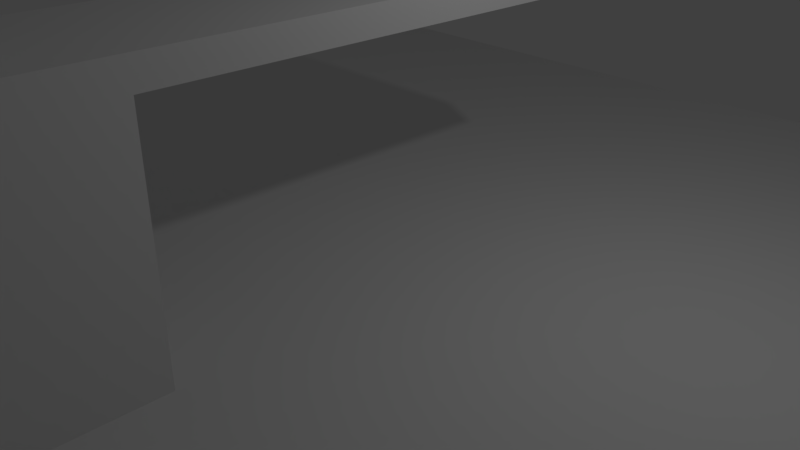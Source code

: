 # Source: 14_Extremes_Challenge.blend  (saved by Blender 2.79.0; exported with 4.5.12 LTS)
import bpy
from mathutils import Matrix  # noqa: F401  (used for matrix-valued properties, if any)

bpy.ops.wm.read_factory_settings(use_empty=True)
scene = bpy.context.scene
scene.name = 'Scene'

# ---- collections
col_collection_1 = bpy.data.collections.new('Collection 1'); scene.collection.children.link(col_collection_1)

# ---- world
world_world = bpy.data.worlds.new('World'); scene.world = world_world
world_world.color = (0.05088, 0.05088, 0.05088)
world_world.use_sun_shadow = False
world_world.sun_shadow_jitter_overblur = 0.0
world_world.cycles.sampling_method = 'MANUAL'

# ---- cameras
cam_camera = bpy.data.cameras.new('Camera')
cam_camera.clip_end = 100.0
cam_camera.lens = 35.0
cam_camera.sensor_width = 32.0
cam_camera.sensor_height = 18.0
cam_camera.ortho_scale = 7.314
cam_camera.dof.focus_distance = 0.0
cam_camera.dof.aperture_fstop = 128.0

# ---- lights
light_lamp = bpy.data.lights.new('Lamp', 'POINT')
light_lamp.transmission_factor = 0.0
light_lamp.cutoff_distance = 30.0
light_lamp.energy = 100.0
light_lamp.shadow_buffer_clip_start = 1.001
light_lamp.shadow_soft_size = 0.1
light_lamp.shadow_maximum_resolution = 0.006
light_lamp.use_absolute_resolution = True

# ---- meshes
me_sphere = bpy.data.meshes.new('Sphere')
me_sphere.from_pydata([(0.0, -2.655e-07, -0.8149), (0.03102, 0.1559, 0.7993), (0.06084, 0.3059, 0.7529), (0.08833, 0.444, 0.6776), (0.1124, 0.5652, 0.5762), (0.1322, 0.6646, 0.4527), (0.1469, 0.7384, 0.3119), (0.1559, 0.7839, 0.159), (0.159, 0.7993, 6.152e-08), (0.1559, 0.7839, -0.159), (0.1469, 0.7384, -0.3119), (0.1322, 0.6646, -0.4527), (0.1124, 0.5652, -0.5762), (0.08833, 0.444, -0.6776), (0.06084, 0.3059, -0.7529), (0.03102, 0.1559, -0.7993), (0.06084, 0.1469, 0.7993), (0.1193, 0.2881, 0.7529), (0.1733, 0.4183, 0.6776), (0.2205, 0.5324, 0.5762), (0.2593, 0.626, 0.4527), (0.2881, 0.6956, 0.3119), (0.3059, 0.7384, 0.159), (0.3119, 0.7529, 6.152e-08), (0.3059, 0.7384, -0.159), (0.2881, 0.6956, -0.3119), (0.2593, 0.626, -0.4527), (0.2205, 0.5324, -0.5762), (0.1733, 0.4183, -0.6776), (0.1193, 0.2881, -0.7529), (0.06084, 0.1469, -0.7993), (0.08833, 0.1322, 0.7993), (0.1733, 0.2593, 0.7529), (0.2515, 0.3764, 0.6776), (0.3201, 0.4791, 0.5762), (0.3764, 0.5634, 0.4527), (0.4183, 0.626, 0.3119), (0.444, 0.6646, 0.159), (0.4527, 0.6776, 6.152e-08), (0.444, 0.6646, -0.159), (0.4183, 0.626, -0.3119), (0.3764, 0.5634, -0.4527), (0.3201, 0.4791, -0.5762), (0.2515, 0.3764, -0.6776), (0.1733, 0.2593, -0.7529), (0.08833, 0.1322, -0.7993), (0.1124, 0.1124, 0.7993), (0.2205, 0.2205, 0.7529), (0.3201, 0.3201, 0.6776), (0.4075, 0.4075, 0.5762), (0.4791, 0.4791, 0.4527), (0.5324, 0.5324, 0.3119), (0.5652, 0.5652, 0.159), (0.5762, 0.5762, 6.152e-08), (0.5652, 0.5652, -0.159), (0.5324, 0.5324, -0.3119), (0.4791, 0.4791, -0.4527), (0.4075, 0.4075, -0.5762), (0.3201, 0.3201, -0.6776), (0.2205, 0.2205, -0.7529), (0.1124, 0.1124, -0.7993), (0.1322, 0.08833, 0.7993), (0.2593, 0.1733, 0.7529), (0.3764, 0.2515, 0.6776), (0.4791, 0.3201, 0.5762), (0.5634, 0.3764, 0.4527), (0.626, 0.4183, 0.3119), (0.6646, 0.444, 0.159), (0.6776, 0.4527, 6.152e-08), (0.6646, 0.444, -0.159), (0.626, 0.4183, -0.3119), (0.5634, 0.3764, -0.4527), (0.4791, 0.3201, -0.5762), (0.3764, 0.2515, -0.6776), (0.2593, 0.1733, -0.7529), (0.1322, 0.08833, -0.7993), (0.1469, 0.06084, 0.7993), (0.2881, 0.1193, 0.7529), (0.4183, 0.1733, 0.6776), (0.5324, 0.2205, 0.5762), (0.626, 0.2593, 0.4527), (0.6956, 0.2881, 0.3119), (0.7384, 0.3059, 0.159), (0.7529, 0.3119, 6.152e-08), (0.7384, 0.3059, -0.159), (0.6956, 0.2881, -0.3119), (0.626, 0.2593, -0.4527), (0.5324, 0.2205, -0.5762), (0.4183, 0.1733, -0.6776), (0.2881, 0.1193, -0.7529), (0.1469, 0.06084, -0.7993), (0.1559, 0.03102, 0.7993), (0.3059, 0.06084, 0.7529), (0.444, 0.08833, 0.6776), (0.5652, 0.1124, 0.5762), (0.6646, 0.1322, 0.4527), (0.7384, 0.1469, 0.3119), (0.7839, 0.1559, 0.159), (0.7993, 0.159, 6.152e-08), (0.7839, 0.1559, -0.159), (0.7384, 0.1469, -0.3119), (0.6646, 0.1322, -0.4527), (0.5652, 0.1124, -0.5762), (0.444, 0.08833, -0.6776), (0.3059, 0.06084, -0.7529), (0.1559, 0.03102, -0.7993), (0.159, -2.662e-07, 0.7993), (0.3119, -2.601e-07, 0.7529), (0.4527, -2.54e-07, 0.6776), (0.5762, -2.601e-07, 0.5762), (0.6776, -2.723e-07, 0.4527), (0.7529, -2.237e-07, 0.3119), (0.7993, -3.208e-07, 0.159), (0.8149, -3.087e-07, 6.152e-08), (0.7993, -3.208e-07, -0.159), (0.7529, -1.872e-07, -0.3119), (0.6776, -2.723e-07, -0.4527), (0.5762, -2.601e-07, -0.5762), (0.4527, -2.783e-07, -0.6776), (0.3119, -2.48e-07, -0.7529), (0.159, -2.51e-07, -0.7993), (0.1559, -0.03102, 0.7993), (0.3059, -0.06084, 0.7529), (0.444, -0.08833, 0.6776), (0.5652, -0.1124, 0.5762), (0.6646, -0.1322, 0.4527), (0.7384, -0.1469, 0.3119), (0.7839, -0.1559, 0.159), (0.7993, -0.159, 6.152e-08), (0.7839, -0.1559, -0.159), (0.7384, -0.1469, -0.3119), (0.6646, -0.1322, -0.4527), (0.5652, -0.1124, -0.5762), (0.444, -0.08833, -0.6776), (0.3059, -0.06084, -0.7529), (0.1559, -0.03102, -0.7993), (0.1469, -0.06084, 0.7993), (0.2881, -0.1193, 0.7529), (0.4183, -0.1733, 0.6776), (0.5324, -0.2205, 0.5762), (0.626, -0.2593, 0.4527), (0.6956, -0.2881, 0.3119), (0.7384, -0.3059, 0.159), (0.7529, -0.3119, 6.152e-08), (0.7384, -0.3059, -0.159), (0.6956, -0.2881, -0.3119), (0.626, -0.2593, -0.4527), (0.5324, -0.2205, -0.5762), (0.4183, -0.1733, -0.6776), (0.2881, -0.1193, -0.7529), (0.1469, -0.06084, -0.7993), (0.1322, -0.08833, 0.7993), (0.2593, -0.1733, 0.7529), (0.3764, -0.2515, 0.6776), (0.4791, -0.3201, 0.5762), (0.5634, -0.3764, 0.4527), (0.626, -0.4183, 0.3119), (0.6646, -0.444, 0.159), (0.6776, -0.4527, 6.152e-08), (0.6646, -0.444, -0.159), (0.626, -0.4183, -0.3119), (0.5634, -0.3764, -0.4527), (0.4791, -0.3201, -0.5762), (0.3764, -0.2515, -0.6776), (0.2593, -0.1733, -0.7529), (0.1322, -0.08833, -0.7993), (0.1124, -0.1124, 0.7993), (0.2205, -0.2205, 0.7529), (0.3201, -0.3201, 0.6776), (0.4075, -0.4075, 0.5762), (0.4791, -0.4791, 0.4527), (0.5324, -0.5324, 0.3119), (0.5652, -0.5652, 0.159), (0.5762, -0.5762, 6.152e-08), (0.5652, -0.5652, -0.159), (0.5324, -0.5324, -0.3119), (0.4791, -0.4791, -0.4527), (0.4075, -0.4075, -0.5762), (0.3201, -0.3201, -0.6776), (0.2205, -0.2205, -0.7529), (0.1124, -0.1124, -0.7993), (0.08833, -0.1322, 0.7993), (0.1733, -0.2593, 0.7529), (0.2515, -0.3764, 0.6776), (0.3201, -0.4791, 0.5762), (0.3764, -0.5634, 0.4527), (0.4183, -0.626, 0.3119), (0.444, -0.6646, 0.159), (0.4527, -0.6776, 6.152e-08), (0.444, -0.6646, -0.159), (0.4183, -0.626, -0.3119), (0.3764, -0.5634, -0.4527), (0.3201, -0.4791, -0.5762), (0.2515, -0.3764, -0.6776), (0.1733, -0.2593, -0.7529), (0.08833, -0.1322, -0.7993), (0.06084, -0.1469, 0.7993), (0.1193, -0.2881, 0.7529), (0.1733, -0.4183, 0.6776), (0.2205, -0.5324, 0.5762), (0.2593, -0.626, 0.4527), (0.2881, -0.6956, 0.3119), (0.3059, -0.7384, 0.159), (0.3119, -0.7529, 6.152e-08), (0.3059, -0.7384, -0.159), (0.2881, -0.6956, -0.3119), (0.2593, -0.626, -0.4527), (0.2205, -0.5324, -0.5762), (0.1733, -0.4183, -0.6776), (0.1193, -0.2881, -0.7529), (0.06084, -0.1469, -0.7993), (0.03102, -0.1559, 0.7993), (0.06084, -0.3059, 0.7529), (0.08833, -0.444, 0.6776), (0.1124, -0.5652, 0.5762), (0.1322, -0.6646, 0.4527), (0.1469, -0.7384, 0.3119), (0.1559, -0.7839, 0.159), (0.159, -0.7993, 6.152e-08), (0.1559, -0.7839, -0.159), (0.1469, -0.7384, -0.3119), (0.1322, -0.6646, -0.4527), (0.1124, -0.5652, -0.5762), (0.08833, -0.444, -0.6776), (0.06084, -0.3059, -0.7529), (0.03102, -0.1559, -0.7993), (-5.877e-09, -0.159, 0.7993), (3.359e-08, -0.3119, 0.7529), (2.144e-08, -0.4527, 0.6776), (-2.106e-08, -0.5762, 0.5762), (-6.963e-08, -0.6776, 0.4527), (5.18e-08, -0.7529, 0.3119), (-6.963e-08, -0.7993, 0.159), (-8.177e-08, -0.8149, 6.152e-08), (-6.963e-08, -0.7993, -0.159), (5.18e-08, -0.7529, -0.3119), (-6.963e-08, -0.6776, -0.4527), (-2.106e-08, -0.5762, -0.5762), (-8.913e-09, -0.4527, -0.6776), (3.23e-09, -0.3119, -0.7529), (3.23e-09, -0.159, -0.7993), (-0.03102, -0.1559, 0.7993), (-0.06084, -0.3059, 0.7529), (-0.08833, -0.444, 0.6776), (-0.1124, -0.5652, 0.5762), (-0.1322, -0.6646, 0.4527), (-0.1469, -0.7384, 0.3119), (-0.1559, -0.7839, 0.159), (-0.159, -0.7993, 6.152e-08), (-0.1559, -0.7839, -0.159), (-0.1469, -0.7384, -0.3119), (-0.1322, -0.6646, -0.4527), (-0.1124, -0.5652, -0.5762), (-0.08833, -0.444, -0.6776), (-0.06084, -0.3059, -0.7529), (-0.03102, -0.1559, -0.7993), (-1.016e-07, -5.109e-07, 0.8149), (-0.06084, -0.1469, 0.7993), (-0.1193, -0.2881, 0.7529), (-0.1733, -0.4183, 0.6776), (-0.2205, -0.5324, 0.5762), (-0.2593, -0.626, 0.4527), (-0.2881, -0.6956, 0.3119), (-0.3059, -0.7384, 0.159), (-0.3119, -0.7529, 6.152e-08), (-0.3059, -0.7384, -0.159), (-0.2881, -0.6956, -0.3119), (-0.2593, -0.626, -0.4527), (-0.2205, -0.5324, -0.5762), (-0.1733, -0.4183, -0.6776), (-0.1193, -0.2881, -0.7529), (-0.06084, -0.1469, -0.7993), (-0.08833, -0.1322, 0.7993), (-0.1733, -0.2593, 0.7529), (-0.2515, -0.3764, 0.6776), (-0.3201, -0.4791, 0.5762), (-0.3764, -0.5634, 0.4527), (-0.4183, -0.626, 0.3119), (-0.444, -0.6646, 0.159), (-0.4527, -0.6776, 6.152e-08), (-0.444, -0.6646, -0.159), (-0.4183, -0.626, -0.3119), (-0.3764, -0.5634, -0.4527), (-0.3201, -0.4791, -0.5762), (-0.2515, -0.3764, -0.6776), (-0.1733, -0.2593, -0.7529), (-0.08833, -0.1322, -0.7993), (-0.1124, -0.1124, 0.7993), (-0.2205, -0.2205, 0.7529), (-0.3201, -0.3201, 0.6776), (-0.4075, -0.4075, 0.5762), (-0.4791, -0.4791, 0.4527), (-0.5324, -0.5324, 0.3119), (-0.5652, -0.5652, 0.159), (-0.5762, -0.5762, 6.152e-08), (-0.5652, -0.5652, -0.159), (-0.5324, -0.5324, -0.3119), (-0.4791, -0.4791, -0.4527), (-0.4075, -0.4075, -0.5762), (-0.3201, -0.3201, -0.6776), (-0.2205, -0.2205, -0.7529), (-0.1124, -0.1124, -0.7993), (-0.1322, -0.08833, 0.7993), (-0.2593, -0.1733, 0.7529), (-0.3764, -0.2515, 0.6776), (-0.4791, -0.3201, 0.5762), (-0.5634, -0.3764, 0.4527), (-0.626, -0.4183, 0.3119), (-0.6646, -0.444, 0.159), (-0.6776, -0.4527, 6.152e-08), (-0.6646, -0.444, -0.159), (-0.626, -0.4183, -0.3119), (-0.5634, -0.3764, -0.4527), (-0.4791, -0.3201, -0.5762), (-0.3764, -0.2515, -0.6776), (-0.2593, -0.1733, -0.7529), (-0.1322, -0.08833, -0.7993), (-0.1469, -0.06084, 0.7993), (-0.2881, -0.1193, 0.7529), (-0.4183, -0.1733, 0.6776), (-0.5324, -0.2205, 0.5762), (-0.626, -0.2593, 0.4527), (-0.6956, -0.2881, 0.3119), (-0.7384, -0.3059, 0.159), (-0.7529, -0.3119, 6.152e-08), (-0.7384, -0.3059, -0.159), (-0.6956, -0.2881, -0.3119), (-0.626, -0.2593, -0.4527), (-0.5324, -0.2205, -0.5762), (-0.4183, -0.1733, -0.6776), (-0.2881, -0.1193, -0.7529), (-0.1469, -0.06084, -0.7993), (-0.1559, -0.03102, 0.7993), (-0.3059, -0.06084, 0.7529), (-0.444, -0.08833, 0.6776), (-0.5652, -0.1124, 0.5762), (-0.6646, -0.1322, 0.4527), (-0.7384, -0.1469, 0.3119), (-0.7839, -0.1559, 0.159), (-0.7993, -0.159, 6.152e-08), (-0.7839, -0.1559, -0.159), (-0.7384, -0.1469, -0.3119), (-0.6646, -0.1322, -0.4527), (-0.5652, -0.1124, -0.5762), (-0.444, -0.08833, -0.6776), (-0.3059, -0.06084, -0.7529), (-0.1559, -0.03102, -0.7993), (-0.159, -2.54e-07, 0.7993), (-0.3119, -2.298e-07, 0.7529), (-0.4527, -2.298e-07, 0.6776), (-0.5762, -1.508e-07, 0.5762), (-0.6776, -1.144e-07, 0.4527), (-0.7529, -2.601e-07, 0.3119), (-0.7993, -7.796e-08, 0.159), (-0.8149, -1.144e-07, 6.152e-08), (-0.7993, -7.796e-08, -0.159), (-0.7529, -2.601e-07, -0.3119), (-0.6776, -1.144e-07, -0.4527), (-0.5762, -1.508e-07, -0.5762), (-0.4527, -2.115e-07, -0.6776), (-0.3119, -2.055e-07, -0.7529), (-0.159, -2.571e-07, -0.7993), (-0.1559, 0.03102, 0.7993), (-0.3059, 0.06084, 0.7529), (-0.444, 0.08833, 0.6776), (-0.5652, 0.1124, 0.5762), (-0.6646, 0.1322, 0.4527), (-0.7384, 0.1469, 0.3119), (-0.7839, 0.1559, 0.159), (-0.7993, 0.159, 6.152e-08), (-0.7839, 0.1559, -0.159), (-0.7384, 0.1469, -0.3119), (-0.6646, 0.1322, -0.4527), (-0.5652, 0.1124, -0.5762), (-0.444, 0.08833, -0.6776), (-0.3059, 0.06084, -0.7529), (-0.1559, 0.03102, -0.7993), (-0.1469, 0.06084, 0.7993), (-0.2881, 0.1193, 0.7529), (-0.4183, 0.1733, 0.6776), (-0.5324, 0.2205, 0.5762), (-0.626, 0.2593, 0.4527), (-0.6956, 0.2881, 0.3119), (-0.7384, 0.3059, 0.159), (-0.7529, 0.3119, 6.152e-08), (-0.7384, 0.3059, -0.159), (-0.6956, 0.2881, -0.3119), (-0.626, 0.2593, -0.4527), (-0.5324, 0.2205, -0.5762), (-0.4183, 0.1733, -0.6776), (-0.2881, 0.1193, -0.7529), (-0.1469, 0.06084, -0.7993), (-0.1322, 0.08833, 0.7993), (-0.2593, 0.1733, 0.7529), (-0.3764, 0.2515, 0.6776), (-0.4791, 0.3201, 0.5762), (-0.5634, 0.3764, 0.4527), (-0.626, 0.4183, 0.3119), (-0.6646, 0.444, 0.159), (-0.6776, 0.4527, 6.152e-08), (-0.6646, 0.444, -0.159), (-0.626, 0.4183, -0.3119), (-0.5634, 0.3764, -0.4527), (-0.4791, 0.3201, -0.5762), (-0.3764, 0.2515, -0.6776), (-0.2593, 0.1733, -0.7529), (-0.1322, 0.08833, -0.7993), (-0.1124, 0.1124, 0.7993), (-0.2205, 0.2205, 0.7529), (-0.3201, 0.3201, 0.6776), (-0.4075, 0.4075, 0.5762), (-0.4791, 0.4791, 0.4527), (-0.5324, 0.5324, 0.3119), (-0.5652, 0.5652, 0.159), (-0.5762, 0.5762, 6.152e-08), (-0.5652, 0.5652, -0.159), (-0.5324, 0.5324, -0.3119), (-0.4791, 0.4791, -0.4527), (-0.4075, 0.4075, -0.5762), (-0.3201, 0.3201, -0.6776), (-0.2205, 0.2205, -0.7529), (-0.1124, 0.1124, -0.7993), (-0.08833, 0.1322, 0.7993), (-0.1733, 0.2593, 0.7529), (-0.2515, 0.3764, 0.6776), (-0.3201, 0.4791, 0.5762), (-0.3764, 0.5634, 0.4527), (-0.4183, 0.626, 0.3119), (-0.444, 0.6646, 0.159), (-0.4527, 0.6776, 6.152e-08), (-0.444, 0.6646, -0.159), (-0.4183, 0.626, -0.3119), (-0.3764, 0.5634, -0.4527), (-0.3201, 0.4791, -0.5762), (-0.2515, 0.3764, -0.6776), (-0.1733, 0.2593, -0.7529), (-0.08833, 0.1322, -0.7993), (-0.06084, 0.1469, 0.7993), (-0.1193, 0.2881, 0.7529), (-0.1733, 0.4183, 0.6776), (-0.2205, 0.5324, 0.5762), (-0.2593, 0.626, 0.4527), (-0.2881, 0.6956, 0.3119), (-0.3059, 0.7384, 0.159), (-0.3119, 0.7529, 6.152e-08), (-0.3059, 0.7384, -0.159), (-0.2881, 0.6956, -0.3119), (-0.2593, 0.626, -0.4527), (-0.2205, 0.5324, -0.5762), (-0.1733, 0.4183, -0.6776), (-0.1193, 0.2881, -0.7529), (-0.06084, 0.1469, -0.7993), (-0.03102, 0.1559, 0.7993), (-0.06084, 0.3059, 0.7529), (-0.08833, 0.444, 0.6776), (-0.1124, 0.5652, 0.5762), (-0.1322, 0.6646, 0.4527), (-0.1469, 0.7384, 0.3119), (-0.1559, 0.7839, 0.159), (-0.159, 0.7993, 6.152e-08), (-0.1559, 0.7839, -0.159), (-0.1469, 0.7384, -0.3119), (-0.1322, 0.6646, -0.4527), (-0.1124, 0.5652, -0.5762), (-0.08833, 0.444, -0.6776), (-0.06084, 0.3059, -0.7529), (-0.03102, 0.1559, -0.7993), (3.055e-08, 0.159, 0.7993), (6.395e-08, 0.3119, 0.7529), (8.823e-08, 0.4527, 0.6776), (1.247e-07, 0.5762, 0.5762), (2.218e-07, 0.6776, 0.4527), (5.18e-08, 0.7529, 0.3119), (2.097e-07, 0.7993, 0.159), (2.218e-07, 0.8149, 6.152e-08), (2.097e-07, 0.7993, -0.159), (5.18e-08, 0.7529, -0.3119), (2.218e-07, 0.6776, -0.4527), (1.247e-07, 0.5762, -0.5762), (1.004e-07, 0.4527, -0.6776), (6.395e-08, 0.3119, -0.7529), (1.234e-08, 0.159, -0.7993)], [], [(479, 478, 12, 13), (472, 471, 5, 6), (480, 479, 13, 14), (473, 472, 6, 7), (481, 480, 14, 15), (474, 473, 7, 8), (467, 256, 1), (0, 481, 15), (475, 474, 8, 9), (468, 467, 1, 2), (476, 475, 9, 10), (469, 468, 2, 3), (477, 476, 10, 11), (470, 469, 3, 4), (478, 477, 11, 12), (471, 470, 4, 5), (12, 11, 26, 27), (5, 4, 19, 20), (13, 12, 27, 28), (6, 5, 20, 21), (14, 13, 28, 29), (7, 6, 21, 22), (15, 14, 29, 30), (8, 7, 22, 23), (1, 256, 16), (0, 15, 30), (9, 8, 23, 24), (2, 1, 16, 17), (10, 9, 24, 25), (3, 2, 17, 18), (11, 10, 25, 26), (4, 3, 18, 19), (16, 256, 31), (0, 30, 45), (24, 23, 38, 39), (17, 16, 31, 32), (25, 24, 39, 40), (18, 17, 32, 33), (26, 25, 40, 41), (19, 18, 33, 34), (27, 26, 41, 42), (20, 19, 34, 35), (28, 27, 42, 43), (21, 20, 35, 36), (29, 28, 43, 44), (22, 21, 36, 37), (30, 29, 44, 45), (23, 22, 37, 38), (35, 34, 49, 50), (43, 42, 57, 58), (36, 35, 50, 51), (44, 43, 58, 59), (37, 36, 51, 52), (45, 44, 59, 60), (38, 37, 52, 53), (31, 256, 46), (0, 45, 60), (39, 38, 53, 54), (32, 31, 46, 47), (40, 39, 54, 55), (33, 32, 47, 48), (41, 40, 55, 56), (34, 33, 48, 49), (42, 41, 56, 57), (54, 53, 68, 69), (47, 46, 61, 62), (55, 54, 69, 70), (48, 47, 62, 63), (56, 55, 70, 71), (49, 48, 63, 64), (57, 56, 71, 72), (50, 49, 64, 65), (58, 57, 72, 73), (51, 50, 65, 66), (59, 58, 73, 74), (52, 51, 66, 67), (60, 59, 74, 75), (53, 52, 67, 68), (46, 256, 61), (0, 60, 75), (73, 72, 87, 88), (66, 65, 80, 81), (74, 73, 88, 89), (67, 66, 81, 82), (75, 74, 89, 90), (68, 67, 82, 83), (61, 256, 76), (0, 75, 90), (69, 68, 83, 84), (62, 61, 76, 77), (70, 69, 84, 85), (63, 62, 77, 78), (71, 70, 85, 86), (64, 63, 78, 79), (72, 71, 86, 87), (65, 64, 79, 80), (77, 76, 91, 92), (85, 84, 99, 100), (78, 77, 92, 93), (86, 85, 100, 101), (79, 78, 93, 94), (87, 86, 101, 102), (80, 79, 94, 95), (88, 87, 102, 103), (81, 80, 95, 96), (89, 88, 103, 104), (82, 81, 96, 97), (90, 89, 104, 105), (83, 82, 97, 98), (76, 256, 91), (0, 90, 105), (84, 83, 98, 99), (96, 95, 110, 111), (104, 103, 118, 119), (97, 96, 111, 112), (105, 104, 119, 120), (98, 97, 112, 113), (91, 256, 106), (0, 105, 120), (99, 98, 113, 114), (92, 91, 106, 107), (100, 99, 114, 115), (93, 92, 107, 108), (101, 100, 115, 116), (94, 93, 108, 109), (102, 101, 116, 117), (95, 94, 109, 110), (103, 102, 117, 118), (115, 114, 129, 130), (108, 107, 122, 123), (116, 115, 130, 131), (109, 108, 123, 124), (117, 116, 131, 132), (110, 109, 124, 125), (118, 117, 132, 133), (111, 110, 125, 126), (119, 118, 133, 134), (112, 111, 126, 127), (120, 119, 134, 135), (113, 112, 127, 128), (106, 256, 121), (0, 120, 135), (114, 113, 128, 129), (107, 106, 121, 122), (134, 133, 148, 149), (127, 126, 141, 142), (135, 134, 149, 150), (128, 127, 142, 143), (121, 256, 136), (0, 135, 150), (129, 128, 143, 144), (122, 121, 136, 137), (130, 129, 144, 145), (123, 122, 137, 138), (131, 130, 145, 146), (124, 123, 138, 139), (132, 131, 146, 147), (125, 124, 139, 140), (133, 132, 147, 148), (126, 125, 140, 141), (146, 145, 160, 161), (139, 138, 153, 154), (147, 146, 161, 162), (140, 139, 154, 155), (148, 147, 162, 163), (141, 140, 155, 156), (149, 148, 163, 164), (142, 141, 156, 157), (150, 149, 164, 165), (143, 142, 157, 158), (136, 256, 151), (0, 150, 165), (144, 143, 158, 159), (137, 136, 151, 152), (145, 144, 159, 160), (138, 137, 152, 153), (165, 164, 179, 180), (158, 157, 172, 173), (151, 256, 166), (0, 165, 180), (159, 158, 173, 174), (152, 151, 166, 167), (160, 159, 174, 175), (153, 152, 167, 168), (161, 160, 175, 176), (154, 153, 168, 169), (162, 161, 176, 177), (155, 154, 169, 170), (163, 162, 177, 178), (156, 155, 170, 171), (164, 163, 178, 179), (157, 156, 171, 172), (169, 168, 183, 184), (177, 176, 191, 192), (170, 169, 184, 185), (178, 177, 192, 193), (171, 170, 185, 186), (179, 178, 193, 194), (172, 171, 186, 187), (180, 179, 194, 195), (173, 172, 187, 188), (166, 256, 181), (0, 180, 195), (174, 173, 188, 189), (167, 166, 181, 182), (175, 174, 189, 190), (168, 167, 182, 183), (176, 175, 190, 191), (188, 187, 202, 203), (181, 256, 196), (0, 195, 210), (189, 188, 203, 204), (182, 181, 196, 197), (190, 189, 204, 205), (183, 182, 197, 198), (191, 190, 205, 206), (184, 183, 198, 199), (192, 191, 206, 207), (185, 184, 199, 200), (193, 192, 207, 208), (186, 185, 200, 201), (194, 193, 208, 209), (187, 186, 201, 202), (195, 194, 209, 210), (207, 206, 221, 222), (200, 199, 214, 215), (208, 207, 222, 223), (201, 200, 215, 216), (209, 208, 223, 224), (202, 201, 216, 217), (210, 209, 224, 225), (203, 202, 217, 218), (196, 256, 211), (0, 210, 225), (204, 203, 218, 219), (197, 196, 211, 212), (205, 204, 219, 220), (198, 197, 212, 213), (206, 205, 220, 221), (199, 198, 213, 214), (211, 256, 226), (0, 225, 240), (219, 218, 233, 234), (212, 211, 226, 227), (220, 219, 234, 235), (213, 212, 227, 228), (221, 220, 235, 236), (214, 213, 228, 229), (222, 221, 236, 237), (215, 214, 229, 230), (223, 222, 237, 238), (216, 215, 230, 231), (224, 223, 238, 239), (217, 216, 231, 232), (225, 224, 239, 240), (218, 217, 232, 233), (230, 229, 244, 245), (238, 237, 252, 253), (231, 230, 245, 246), (239, 238, 253, 254), (232, 231, 246, 247), (240, 239, 254, 255), (233, 232, 247, 248), (226, 256, 241), (0, 240, 255), (234, 233, 248, 249), (227, 226, 241, 242), (235, 234, 249, 250), (228, 227, 242, 243), (236, 235, 250, 251), (229, 228, 243, 244), (237, 236, 251, 252), (249, 248, 264, 265), (242, 241, 257, 258), (250, 249, 265, 266), (243, 242, 258, 259), (251, 250, 266, 267), (244, 243, 259, 260), (252, 251, 267, 268), (245, 244, 260, 261), (253, 252, 268, 269), (246, 245, 261, 262), (254, 253, 269, 270), (247, 246, 262, 263), (255, 254, 270, 271), (248, 247, 263, 264), (241, 256, 257), (0, 255, 271), (269, 268, 283, 284), (262, 261, 276, 277), (270, 269, 284, 285), (263, 262, 277, 278), (271, 270, 285, 286), (264, 263, 278, 279), (257, 256, 272), (0, 271, 286), (265, 264, 279, 280), (258, 257, 272, 273), (266, 265, 280, 281), (259, 258, 273, 274), (267, 266, 281, 282), (260, 259, 274, 275), (268, 267, 282, 283), (261, 260, 275, 276), (281, 280, 295, 296), (274, 273, 288, 289), (282, 281, 296, 297), (275, 274, 289, 290), (283, 282, 297, 298), (276, 275, 290, 291), (284, 283, 298, 299), (277, 276, 291, 292), (285, 284, 299, 300), (278, 277, 292, 293), (286, 285, 300, 301), (279, 278, 293, 294), (272, 256, 287), (0, 286, 301), (280, 279, 294, 295), (273, 272, 287, 288), (300, 299, 314, 315), (293, 292, 307, 308), (301, 300, 315, 316), (294, 293, 308, 309), (287, 256, 302), (0, 301, 316), (295, 294, 309, 310), (288, 287, 302, 303), (296, 295, 310, 311), (289, 288, 303, 304), (297, 296, 311, 312), (290, 289, 304, 305), (298, 297, 312, 313), (291, 290, 305, 306), (299, 298, 313, 314), (292, 291, 306, 307), (304, 303, 318, 319), (312, 311, 326, 327), (305, 304, 319, 320), (313, 312, 327, 328), (306, 305, 320, 321), (314, 313, 328, 329), (307, 306, 321, 322), (315, 314, 329, 330), (308, 307, 322, 323), (316, 315, 330, 331), (309, 308, 323, 324), (302, 256, 317), (0, 316, 331), (310, 309, 324, 325), (303, 302, 317, 318), (311, 310, 325, 326), (323, 322, 337, 338), (331, 330, 345, 346), (324, 323, 338, 339), (317, 256, 332), (0, 331, 346), (325, 324, 339, 340), (318, 317, 332, 333), (326, 325, 340, 341), (319, 318, 333, 334), (327, 326, 341, 342), (320, 319, 334, 335), (328, 327, 342, 343), (321, 320, 335, 336), (329, 328, 343, 344), (322, 321, 336, 337), (330, 329, 344, 345), (342, 341, 356, 357), (335, 334, 349, 350), (343, 342, 357, 358), (336, 335, 350, 351), (344, 343, 358, 359), (337, 336, 351, 352), (345, 344, 359, 360), (338, 337, 352, 353), (346, 345, 360, 361), (339, 338, 353, 354), (332, 256, 347), (0, 346, 361), (340, 339, 354, 355), (333, 332, 347, 348), (341, 340, 355, 356), (334, 333, 348, 349), (361, 360, 375, 376), (354, 353, 368, 369), (347, 256, 362), (0, 361, 376), (355, 354, 369, 370), (348, 347, 362, 363), (356, 355, 370, 371), (349, 348, 363, 364), (357, 356, 371, 372), (350, 349, 364, 365), (358, 357, 372, 373), (351, 350, 365, 366), (359, 358, 373, 374), (352, 351, 366, 367), (360, 359, 374, 375), (353, 352, 367, 368), (365, 364, 379, 380), (373, 372, 387, 388), (366, 365, 380, 381), (374, 373, 388, 389), (367, 366, 381, 382), (375, 374, 389, 390), (368, 367, 382, 383), (376, 375, 390, 391), (369, 368, 383, 384), (362, 256, 377), (0, 376, 391), (370, 369, 384, 385), (363, 362, 377, 378), (371, 370, 385, 386), (364, 363, 378, 379), (372, 371, 386, 387), (384, 383, 398, 399), (377, 256, 392), (0, 391, 406), (385, 384, 399, 400), (378, 377, 392, 393), (386, 385, 400, 401), (379, 378, 393, 394), (387, 386, 401, 402), (380, 379, 394, 395), (388, 387, 402, 403), (381, 380, 395, 396), (389, 388, 403, 404), (382, 381, 396, 397), (390, 389, 404, 405), (383, 382, 397, 398), (391, 390, 405, 406), (403, 402, 417, 418), (396, 395, 410, 411), (404, 403, 418, 419), (397, 396, 411, 412), (405, 404, 419, 420), (398, 397, 412, 413), (406, 405, 420, 421), (399, 398, 413, 414), (392, 256, 407), (0, 406, 421), (400, 399, 414, 415), (393, 392, 407, 408), (401, 400, 415, 416), (394, 393, 408, 409), (402, 401, 416, 417), (395, 394, 409, 410), (0, 421, 436), (415, 414, 429, 430), (408, 407, 422, 423), (416, 415, 430, 431), (409, 408, 423, 424), (417, 416, 431, 432), (410, 409, 424, 425), (418, 417, 432, 433), (411, 410, 425, 426), (419, 418, 433, 434), (412, 411, 426, 427), (420, 419, 434, 435), (413, 412, 427, 428), (421, 420, 435, 436), (414, 413, 428, 429), (407, 256, 422), (434, 433, 448, 449), (427, 426, 441, 442), (435, 434, 449, 450), (428, 427, 442, 443), (436, 435, 450, 451), (429, 428, 443, 444), (422, 256, 437), (0, 436, 451), (430, 429, 444, 445), (423, 422, 437, 438), (431, 430, 445, 446), (424, 423, 438, 439), (432, 431, 446, 447), (425, 424, 439, 440), (433, 432, 447, 448), (426, 425, 440, 441), (438, 437, 452, 453), (446, 445, 460, 461), (439, 438, 453, 454), (447, 446, 461, 462), (440, 439, 454, 455), (448, 447, 462, 463), (441, 440, 455, 456), (449, 448, 463, 464), (442, 441, 456, 457), (450, 449, 464, 465), (443, 442, 457, 458), (451, 450, 465, 466), (444, 443, 458, 459), (437, 256, 452), (0, 451, 466), (445, 444, 459, 460), (457, 456, 471, 472), (465, 464, 479, 480), (458, 457, 472, 473), (466, 465, 480, 481), (459, 458, 473, 474), (452, 256, 467), (0, 466, 481), (460, 459, 474, 475), (453, 452, 467, 468), (461, 460, 475, 476), (454, 453, 468, 469), (462, 461, 476, 477), (455, 454, 469, 470), (463, 462, 477, 478), (456, 455, 470, 471), (464, 463, 478, 479)])
me_sphere.use_remesh_preserve_volume = False
me_sphere.use_remesh_preserve_attributes = False
me_sphere.use_mirror_vertex_groups = False
me_sphere.update()
me_plane = bpy.data.meshes.new('Plane')
me_plane.from_pydata([(-8.476, -8.476, 0.0), (8.476, -8.476, 0.0), (-8.476, 8.476, 0.0), (8.476, 8.476, 0.0), (-8.476, 8.476, 0.1411), (-8.476, -8.476, 0.1411), (8.476, -8.476, 0.1411), (8.476, 8.476, 0.1411)], [], [(0, 2, 3, 1), (5, 6, 7, 4), (1, 3, 7, 6), (2, 0, 5, 4), (3, 2, 4, 7), (0, 1, 6, 5)])
me_plane.use_remesh_preserve_volume = False
me_plane.use_remesh_preserve_attributes = False
me_plane.use_mirror_vertex_groups = False
me_plane.update()
me_cube_001 = bpy.data.meshes.new('Cube.001')
me_cube_001.from_pydata([(-1.0, -1.0, -1.558), (-1.0, -1.0, 1.558), (-1.0, 1.0, -1.558), (-1.0, 1.0, 1.558), (1.0, -1.0, -1.558), (1.0, -1.0, 1.558), (1.0, 1.0, -1.558), (1.0, 1.0, 1.558), (-1.0, -1.288, 1.558), (1.0, -1.288, 1.558), (-1.0, 7.002, 1.558), (1.0, 7.002, 1.558), (-1.0, 7.002, 1.911), (-1.0, -1.288, 1.911), (1.0, -1.288, 1.911), (1.0, 7.002, 1.911)], [], [(0, 1, 3, 2), (2, 3, 7, 6), (6, 7, 5, 4), (4, 5, 1, 0), (2, 6, 4, 0), (7, 3, 1, 5), (8, 10, 11, 9), (13, 14, 15, 12), (11, 10, 12, 15), (8, 9, 14, 13), (9, 11, 15, 14), (10, 8, 13, 12)])
me_cube_001.use_remesh_preserve_volume = False
me_cube_001.use_remesh_preserve_attributes = False
me_cube_001.use_mirror_vertex_groups = False
me_cube_001.update()
arm_armature = bpy.data.armatures.new('Armature')  # bones are not reproduced

# ---- objects
ob_armature = bpy.data.objects.new('Armature', arm_armature)
ob_ball = bpy.data.objects.new('Ball', me_sphere)
ob_ground = bpy.data.objects.new('Ground', me_plane)
ob_platform = bpy.data.objects.new('Platform', me_cube_001)
ob_lamp = bpy.data.objects.new('Lamp', light_lamp)
ob_camera = bpy.data.objects.new('Camera', cam_camera)

# ---- transforms, parenting, visibility, modifiers, constraints
ob_armature.location = (-0.04167, -4.469, 3.468)
ob_armature.show_in_front = True
ob_armature.lineart.crease_threshold = 0.0
ob_ball.parent = ob_armature
ob_ball.matrix_parent_inverse = Matrix(((1.0, 0.0, 0.0, 0.04167), (0.0, 0.0, 1.0, -4.468), (0.0, -1.0, 0.0, -4.469), (0.0, 0.0, 0.0, 1.0)))
ob_ball.location = (-0.04167, -4.469, 3.697)
ob_ball.lineart.crease_threshold = 0.0
ob_ground.location = (0.0, 0.0, 0.0)
ob_ground.lineart.crease_threshold = 0.0
ob_platform.location = (0.0, -4.383, 1.556)
ob_platform.lineart.crease_threshold = 0.0
ob_lamp.location = (4.076, 1.005, 5.904)
ob_lamp.rotation_euler = (0.6503, 0.05522, 1.866)
ob_lamp.lock_rotations_4d = False
ob_lamp.empty_display_type = 'ARROWS'
ob_lamp.color = (0.0, 0.0, 0.0, 0.0)
ob_lamp.lineart.crease_threshold = 0.0
ob_camera.location = (7.481, -6.508, 5.344)
ob_camera.rotation_euler = (1.109, 0.0, 0.8149)
ob_camera.lock_rotations_4d = False
ob_camera.empty_display_type = 'ARROWS'
ob_camera.color = (0.0, 0.0, 0.0, 0.0)
ob_camera.display_type = 'WIRE'
ob_camera.lineart.crease_threshold = 0.0

# ---- collection membership
col_collection_1.objects.link(ob_armature)
col_collection_1.objects.link(ob_ball)
col_collection_1.objects.link(ob_ground)
col_collection_1.objects.link(ob_platform)
col_collection_1.objects.link(ob_lamp)
col_collection_1.objects.link(ob_camera)

# ---- scene / render settings (as saved in the file)
scene.camera = ob_camera
scene.frame_start = 1; scene.frame_end = 80; scene.frame_set(16)
scene.render.engine = 'BLENDER_EEVEE_NEXT'
scene.render.resolution_percentage = 50
scene.render.fps = 30
scene.render.dither_intensity = 0.0
scene.cycles.use_denoising = False
scene.cycles.samples = 128
scene.cycles.sampling_pattern = 'TABULATED_SOBOL'
scene.cycles.use_adaptive_sampling = False
scene.cycles.use_light_tree = False
scene.cycles.blur_glossy = 0.0
scene.cycles.sample_clamp_indirect = 0.0
scene.view_settings.view_transform = 'Standard'
bpy.context.view_layer.update()
